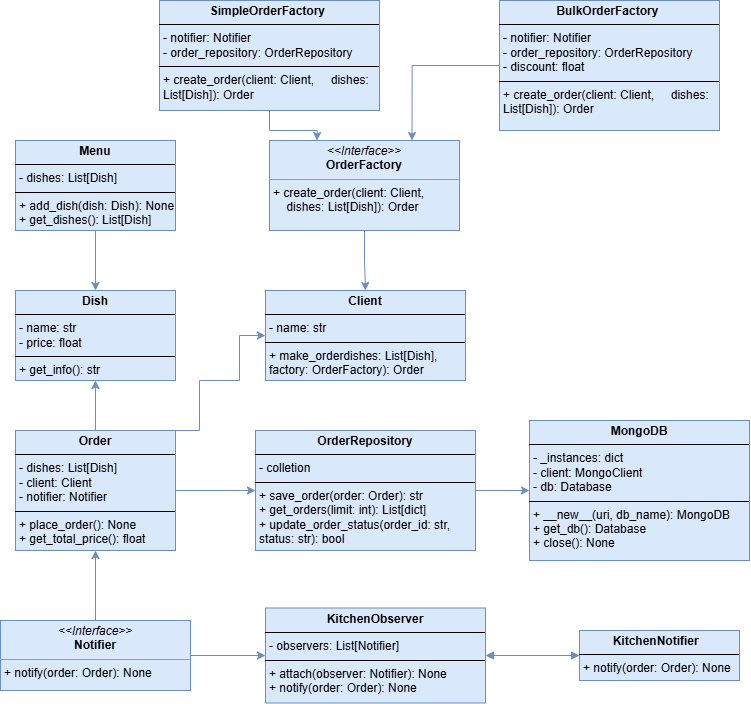

The diagram above was exported from draw.io. Its source (the exported page's mxGraphModel, read from the mxfile embedded in the PNG):
<mxGraphModel dx="690" dy="1873" grid="1" gridSize="10" guides="1" tooltips="1" connect="1" arrows="1" fold="1" page="1" pageScale="1" pageWidth="850" pageHeight="1100" background="none" math="0" shadow="0">
  <root>
    <mxCell id="0" />
    <mxCell id="1" parent="0" />
    <mxCell id="NRO1NqqO6hsRslBKBXaT-6" value="" style="edgeStyle=orthogonalEdgeStyle;rounded=0;orthogonalLoop=1;jettySize=auto;html=1;labelBackgroundColor=none;strokeColor=#6c8ebf;fontColor=default;fillColor=#dae8fc;" edge="1" parent="1" source="5d2195bd80daf111-15" target="NRO1NqqO6hsRslBKBXaT-3">
      <mxGeometry relative="1" as="geometry" />
    </mxCell>
    <mxCell id="5d2195bd80daf111-15" value="&lt;p style=&quot;margin:0px;margin-top:4px;text-align:center;&quot;&gt;&lt;i&gt;&amp;lt;&amp;lt;Interface&amp;gt;&amp;gt;&lt;/i&gt;&lt;br&gt;&lt;b&gt;OrderFactory&lt;/b&gt;&lt;/p&gt;&lt;hr size=&quot;1&quot;&gt;&lt;p style=&quot;margin:0px;margin-left:4px;&quot;&gt;&lt;/p&gt;&lt;p style=&quot;margin:0px;margin-left:4px;&quot;&gt;+ create_order(client: Client,&lt;/p&gt;&lt;p style=&quot;margin:0px;margin-left:4px;&quot;&gt;&amp;nbsp; &amp;nbsp; dishes: List[Dish]): Order&lt;br&gt;&lt;br&gt;&lt;/p&gt;" style="verticalAlign=top;align=left;overflow=fill;fontSize=12;fontFamily=Helvetica;html=1;rounded=0;shadow=0;comic=0;labelBackgroundColor=none;strokeWidth=1;fillColor=#dae8fc;strokeColor=#6c8ebf;" parent="1" vertex="1">
      <mxGeometry x="330" y="160" width="190" height="90" as="geometry" />
    </mxCell>
    <mxCell id="NRO1NqqO6hsRslBKBXaT-1" value="&lt;p style=&quot;margin:0px;margin-top:4px;text-align:center;&quot;&gt;&lt;b&gt;Dish&lt;/b&gt;&lt;/p&gt;&lt;hr size=&quot;1&quot; style=&quot;border-style:solid;&quot;&gt;&lt;p style=&quot;margin:0px;margin-left:4px;&quot;&gt;- name: str&lt;/p&gt;&lt;p style=&quot;margin:0px;margin-left:4px;&quot;&gt;&lt;span style=&quot;background-color: transparent; color: light-dark(rgb(0, 0, 0), rgb(255, 255, 255));&quot;&gt;- price: float&lt;/span&gt;&lt;/p&gt;&lt;hr size=&quot;1&quot; style=&quot;border-style:solid;&quot;&gt;&lt;p style=&quot;margin:0px;margin-left:4px;&quot;&gt;+ get_info(): str&lt;/p&gt;" style="verticalAlign=top;align=left;overflow=fill;html=1;whiteSpace=wrap;labelBackgroundColor=none;fillColor=#dae8fc;strokeColor=#6c8ebf;" vertex="1" parent="1">
      <mxGeometry x="76" y="310" width="160" height="90" as="geometry" />
    </mxCell>
    <mxCell id="NRO1NqqO6hsRslBKBXaT-7" value="" style="edgeStyle=orthogonalEdgeStyle;rounded=0;orthogonalLoop=1;jettySize=auto;html=1;labelBackgroundColor=none;strokeColor=#6c8ebf;fontColor=default;fillColor=#dae8fc;entryX=0.25;entryY=0;entryDx=0;entryDy=0;" edge="1" parent="1" source="NRO1NqqO6hsRslBKBXaT-2" target="5d2195bd80daf111-15">
      <mxGeometry relative="1" as="geometry" />
    </mxCell>
    <mxCell id="NRO1NqqO6hsRslBKBXaT-2" value="&lt;p style=&quot;margin:0px;margin-top:4px;text-align:center;&quot;&gt;&lt;b&gt;SimpleOrderFactory&amp;nbsp;&lt;/b&gt;&lt;/p&gt;&lt;hr size=&quot;1&quot; style=&quot;border-style:solid;&quot;&gt;&lt;p style=&quot;margin:0px;margin-left:4px;&quot;&gt;- notifier: Notifier&lt;/p&gt;&lt;p style=&quot;margin:0px;margin-left:4px;&quot;&gt;-&amp;nbsp;order_repository: OrderRepository&lt;/p&gt;&lt;hr size=&quot;1&quot; style=&quot;border-style:solid;&quot;&gt;&lt;p style=&quot;margin:0px;margin-left:4px;&quot;&gt;+ create_order(client: Client,&amp;nbsp; &amp;nbsp; &amp;nbsp;dishes: List[Dish]): Order&lt;/p&gt;" style="verticalAlign=top;align=left;overflow=fill;html=1;whiteSpace=wrap;labelBackgroundColor=none;fillColor=#dae8fc;strokeColor=#6c8ebf;" vertex="1" parent="1">
      <mxGeometry x="220" y="20" width="220" height="110" as="geometry" />
    </mxCell>
    <mxCell id="NRO1NqqO6hsRslBKBXaT-3" value="&lt;p style=&quot;margin:0px;margin-top:4px;text-align:center;&quot;&gt;&lt;b&gt;Client&lt;/b&gt;&lt;/p&gt;&lt;hr size=&quot;1&quot; style=&quot;border-style:solid;&quot;&gt;&lt;p style=&quot;margin:0px;margin-left:4px;&quot;&gt;- name: str&lt;/p&gt;&lt;hr size=&quot;1&quot; style=&quot;border-style:solid;&quot;&gt;&lt;p style=&quot;margin:0px;margin-left:4px;&quot;&gt;+ make_orderdishes: List[Dish], factory: OrderFactory): Order&lt;/p&gt;" style="verticalAlign=top;align=left;overflow=fill;html=1;whiteSpace=wrap;labelBackgroundColor=none;fillColor=#dae8fc;strokeColor=#6c8ebf;" vertex="1" parent="1">
      <mxGeometry x="326" y="310" width="200" height="90" as="geometry" />
    </mxCell>
    <mxCell id="NRO1NqqO6hsRslBKBXaT-5" value="" style="edgeStyle=orthogonalEdgeStyle;rounded=0;orthogonalLoop=1;jettySize=auto;html=1;labelBackgroundColor=none;strokeColor=#6c8ebf;fontColor=default;fillColor=#dae8fc;" edge="1" parent="1" source="NRO1NqqO6hsRslBKBXaT-4" target="NRO1NqqO6hsRslBKBXaT-1">
      <mxGeometry relative="1" as="geometry" />
    </mxCell>
    <mxCell id="NRO1NqqO6hsRslBKBXaT-4" value="&lt;p style=&quot;margin:0px;margin-top:4px;text-align:center;&quot;&gt;&lt;b&gt;Menu&lt;/b&gt;&lt;/p&gt;&lt;hr size=&quot;1&quot; style=&quot;border-style:solid;&quot;&gt;&lt;p style=&quot;margin:0px;margin-left:4px;&quot;&gt;- dishes: List[Dish]&lt;/p&gt;&lt;hr size=&quot;1&quot; style=&quot;border-style:solid;&quot;&gt;&lt;p style=&quot;margin:0px;margin-left:4px;&quot;&gt;+ add_dish(dish: Dish): None&lt;/p&gt;&lt;p style=&quot;margin:0px;margin-left:4px;&quot;&gt;+ get_dishes(): List[Dish]&lt;/p&gt;" style="verticalAlign=top;align=left;overflow=fill;html=1;whiteSpace=wrap;labelBackgroundColor=none;fillColor=#dae8fc;strokeColor=#6c8ebf;" vertex="1" parent="1">
      <mxGeometry x="76" y="160" width="160" height="90" as="geometry" />
    </mxCell>
    <mxCell id="NRO1NqqO6hsRslBKBXaT-17" value="" style="edgeStyle=orthogonalEdgeStyle;rounded=0;orthogonalLoop=1;jettySize=auto;html=1;strokeColor=#6c8ebf;fontColor=#FFFFFF;fillColor=#dae8fc;" edge="1" parent="1" source="NRO1NqqO6hsRslBKBXaT-8" target="NRO1NqqO6hsRslBKBXaT-1">
      <mxGeometry relative="1" as="geometry" />
    </mxCell>
    <mxCell id="NRO1NqqO6hsRslBKBXaT-18" style="edgeStyle=orthogonalEdgeStyle;rounded=0;orthogonalLoop=1;jettySize=auto;html=1;exitX=1;exitY=0;exitDx=0;exitDy=0;entryX=0;entryY=0.5;entryDx=0;entryDy=0;strokeColor=#6c8ebf;fontColor=#FFFFFF;fillColor=#dae8fc;" edge="1" parent="1" source="NRO1NqqO6hsRslBKBXaT-8" target="NRO1NqqO6hsRslBKBXaT-3">
      <mxGeometry relative="1" as="geometry">
        <Array as="points">
          <mxPoint x="260" y="450" />
          <mxPoint x="260" y="400" />
          <mxPoint x="300" y="400" />
          <mxPoint x="300" y="355" />
        </Array>
      </mxGeometry>
    </mxCell>
    <mxCell id="NRO1NqqO6hsRslBKBXaT-20" value="" style="edgeStyle=orthogonalEdgeStyle;rounded=0;orthogonalLoop=1;jettySize=auto;html=1;strokeColor=#FFFFFF;fontColor=#FFFFFF;" edge="1" parent="1" source="NRO1NqqO6hsRslBKBXaT-8" target="NRO1NqqO6hsRslBKBXaT-19">
      <mxGeometry relative="1" as="geometry" />
    </mxCell>
    <mxCell id="NRO1NqqO6hsRslBKBXaT-21" style="edgeStyle=orthogonalEdgeStyle;rounded=0;orthogonalLoop=1;jettySize=auto;html=1;entryX=0;entryY=0.5;entryDx=0;entryDy=0;strokeColor=#6c8ebf;fontColor=#FFFFFF;fillColor=#dae8fc;" edge="1" parent="1" source="NRO1NqqO6hsRslBKBXaT-8" target="NRO1NqqO6hsRslBKBXaT-19">
      <mxGeometry relative="1" as="geometry" />
    </mxCell>
    <mxCell id="NRO1NqqO6hsRslBKBXaT-8" value="&lt;p style=&quot;margin:0px;margin-top:4px;text-align:center;&quot;&gt;&lt;b&gt;Order&lt;/b&gt;&lt;/p&gt;&lt;hr size=&quot;1&quot; style=&quot;border-style:solid;&quot;&gt;&lt;p style=&quot;margin:0px;margin-left:4px;&quot;&gt;- dishes: List[Dish]&amp;nbsp;&lt;/p&gt;&lt;p style=&quot;margin:0px;margin-left:4px;&quot;&gt;- client: Client&amp;nbsp; &amp;nbsp; &amp;nbsp;&lt;/p&gt;&lt;p style=&quot;margin:0px;margin-left:4px;&quot;&gt;- notifier: Notifier&lt;/p&gt;&lt;hr size=&quot;1&quot; style=&quot;border-style:solid;&quot;&gt;&lt;p style=&quot;margin:0px;margin-left:4px;&quot;&gt;+ place_order(): None&lt;/p&gt;&lt;p style=&quot;margin:0px;margin-left:4px;&quot;&gt;+ get_total_price(): float&lt;/p&gt;" style="verticalAlign=top;align=left;overflow=fill;html=1;whiteSpace=wrap;labelBackgroundColor=none;fillColor=#dae8fc;strokeColor=#6c8ebf;" vertex="1" parent="1">
      <mxGeometry x="76" y="450" width="160" height="120" as="geometry" />
    </mxCell>
    <mxCell id="NRO1NqqO6hsRslBKBXaT-11" value="" style="edgeStyle=orthogonalEdgeStyle;rounded=0;orthogonalLoop=1;jettySize=auto;html=1;labelBackgroundColor=none;strokeColor=#6c8ebf;fontColor=default;fillColor=#dae8fc;" edge="1" parent="1" source="NRO1NqqO6hsRslBKBXaT-9" target="NRO1NqqO6hsRslBKBXaT-8">
      <mxGeometry relative="1" as="geometry" />
    </mxCell>
    <mxCell id="NRO1NqqO6hsRslBKBXaT-26" value="" style="edgeStyle=orthogonalEdgeStyle;rounded=0;orthogonalLoop=1;jettySize=auto;html=1;strokeColor=#6c8ebf;fontColor=#FFFFFF;fillColor=#dae8fc;" edge="1" parent="1" source="NRO1NqqO6hsRslBKBXaT-9" target="NRO1NqqO6hsRslBKBXaT-25">
      <mxGeometry relative="1" as="geometry" />
    </mxCell>
    <mxCell id="NRO1NqqO6hsRslBKBXaT-9" value="&lt;p style=&quot;margin:0px;margin-top:4px;text-align:center;&quot;&gt;&lt;i&gt;&amp;lt;&amp;lt;Interface&amp;gt;&amp;gt;&lt;/i&gt;&lt;br&gt;&lt;b&gt;Notifier&lt;/b&gt;&lt;/p&gt;&lt;hr size=&quot;1&quot;&gt;&lt;p style=&quot;margin:0px;margin-left:4px;&quot;&gt;&lt;/p&gt;&lt;p style=&quot;margin:0px;margin-left:4px;&quot;&gt;+ notify(order: Order): None&lt;/p&gt;&lt;p style=&quot;margin:0px;margin-left:4px;&quot;&gt;&lt;br&gt;&lt;/p&gt;" style="verticalAlign=top;align=left;overflow=fill;fontSize=12;fontFamily=Helvetica;html=1;rounded=0;shadow=0;comic=0;labelBackgroundColor=none;strokeWidth=1;fillColor=#dae8fc;strokeColor=#6c8ebf;" vertex="1" parent="1">
      <mxGeometry x="61" y="640" width="190" height="70" as="geometry" />
    </mxCell>
    <mxCell id="NRO1NqqO6hsRslBKBXaT-10" value="&lt;p style=&quot;text-align: center; margin: 4px 0px 0px;&quot;&gt;&lt;span style=&quot;background-color: transparent; text-align: left;&quot;&gt;&lt;b&gt;KitchenNotifier&amp;nbsp;&lt;/b&gt;&lt;/span&gt;&lt;b&gt;&amp;nbsp;&lt;/b&gt;&lt;/p&gt;&lt;hr size=&quot;1&quot; style=&quot;border-style:solid;&quot;&gt;&lt;p style=&quot;margin:0px;margin-left:4px;&quot;&gt;&lt;/p&gt;&lt;p style=&quot;margin:0px;margin-left:4px;&quot;&gt;+ notify(order: Order): None&lt;/p&gt;" style="verticalAlign=top;align=left;overflow=fill;html=1;whiteSpace=wrap;labelBackgroundColor=none;fillColor=#dae8fc;strokeColor=#6c8ebf;" vertex="1" parent="1">
      <mxGeometry x="640" y="650" width="160" height="50" as="geometry" />
    </mxCell>
    <mxCell id="NRO1NqqO6hsRslBKBXaT-15" style="edgeStyle=orthogonalEdgeStyle;rounded=0;orthogonalLoop=1;jettySize=auto;html=1;strokeColor=#6c8ebf;fontColor=#FFFFFF;fillColor=#dae8fc;entryX=0.75;entryY=0;entryDx=0;entryDy=0;" edge="1" parent="1" source="NRO1NqqO6hsRslBKBXaT-14" target="5d2195bd80daf111-15">
      <mxGeometry relative="1" as="geometry">
        <mxPoint x="520.0000000000001" y="230" as="targetPoint" />
        <Array as="points">
          <mxPoint x="473" y="85" />
        </Array>
      </mxGeometry>
    </mxCell>
    <mxCell id="NRO1NqqO6hsRslBKBXaT-14" value="&lt;p style=&quot;margin:0px;margin-top:4px;text-align:center;&quot;&gt;&lt;b&gt;BulkOrderFactory&amp;nbsp;&lt;/b&gt;&lt;/p&gt;&lt;hr size=&quot;1&quot; style=&quot;border-style:solid;&quot;&gt;&lt;p style=&quot;margin:0px;margin-left:4px;&quot;&gt;- notifier: Notifier&lt;/p&gt;&lt;p style=&quot;margin:0px;margin-left:4px;&quot;&gt;-&amp;nbsp;order_repository: OrderRepository&lt;/p&gt;&lt;p style=&quot;margin:0px;margin-left:4px;&quot;&gt;- discount: float&lt;/p&gt;&lt;hr size=&quot;1&quot; style=&quot;border-style:solid;&quot;&gt;&lt;p style=&quot;margin:0px;margin-left:4px;&quot;&gt;+ create_order(client: Client,&amp;nbsp; &amp;nbsp; &amp;nbsp;dishes: List[Dish]): Order&lt;/p&gt;" style="verticalAlign=top;align=left;overflow=fill;html=1;whiteSpace=wrap;labelBackgroundColor=none;fillColor=#dae8fc;strokeColor=#6c8ebf;" vertex="1" parent="1">
      <mxGeometry x="560" y="20" width="220" height="130" as="geometry" />
    </mxCell>
    <mxCell id="NRO1NqqO6hsRslBKBXaT-23" value="" style="edgeStyle=orthogonalEdgeStyle;rounded=0;orthogonalLoop=1;jettySize=auto;html=1;strokeColor=#6c8ebf;fontColor=#FFFFFF;fillColor=#dae8fc;" edge="1" parent="1" source="NRO1NqqO6hsRslBKBXaT-19" target="NRO1NqqO6hsRslBKBXaT-22">
      <mxGeometry relative="1" as="geometry" />
    </mxCell>
    <mxCell id="NRO1NqqO6hsRslBKBXaT-19" value="&lt;p style=&quot;margin:0px;margin-top:4px;text-align:center;&quot;&gt;&lt;b&gt;OrderRepository&lt;/b&gt;&lt;/p&gt;&lt;hr size=&quot;1&quot; style=&quot;border-style:solid;&quot;&gt;&lt;p style=&quot;margin:0px;margin-left:4px;&quot;&gt;- colletion&lt;/p&gt;&lt;hr size=&quot;1&quot; style=&quot;border-style:solid;&quot;&gt;&lt;p style=&quot;margin:0px;margin-left:4px;&quot;&gt;+ save_order(order: Order): str&amp;nbsp;&lt;/p&gt;&lt;p style=&quot;margin:0px;margin-left:4px;&quot;&gt;+ get_orders(limit: int): List[dict]&amp;nbsp;&lt;/p&gt;&lt;p style=&quot;margin:0px;margin-left:4px;&quot;&gt;+ update_order_status(order_id: str, status: str): bool&amp;nbsp;&lt;/p&gt;" style="verticalAlign=top;align=left;overflow=fill;html=1;whiteSpace=wrap;labelBackgroundColor=none;fillColor=#dae8fc;strokeColor=#6c8ebf;" vertex="1" parent="1">
      <mxGeometry x="316" y="450" width="220" height="120" as="geometry" />
    </mxCell>
    <mxCell id="NRO1NqqO6hsRslBKBXaT-22" value="&lt;p style=&quot;margin:0px;margin-top:4px;text-align:center;&quot;&gt;&lt;b&gt;MongoDB&lt;/b&gt;&lt;/p&gt;&lt;hr size=&quot;1&quot; style=&quot;border-style:solid;&quot;&gt;&lt;p style=&quot;margin:0px;margin-left:4px;&quot;&gt;- _instances: dict&amp;nbsp;&lt;/p&gt;&lt;p style=&quot;margin:0px;margin-left:4px;&quot;&gt;- client: MongoClient&amp;nbsp;&lt;/p&gt;&lt;p style=&quot;margin:0px;margin-left:4px;&quot;&gt;- db: Database&lt;/p&gt;&lt;hr size=&quot;1&quot; style=&quot;border-style:solid;&quot;&gt;&lt;p style=&quot;margin:0px;margin-left:4px;&quot;&gt;+ __new__(uri, db_name): MongoDB&amp;nbsp;&lt;/p&gt;&lt;p style=&quot;margin:0px;margin-left:4px;&quot;&gt;+ get_db(): Database&amp;nbsp; &amp;nbsp; &amp;nbsp; &amp;nbsp; &amp;nbsp; &amp;nbsp; &amp;nbsp;&lt;/p&gt;&lt;p style=&quot;margin:0px;margin-left:4px;&quot;&gt;+ close(): None&amp;nbsp; &amp;nbsp; &amp;nbsp;&lt;/p&gt;" style="verticalAlign=top;align=left;overflow=fill;html=1;whiteSpace=wrap;labelBackgroundColor=none;fillColor=#dae8fc;strokeColor=#6c8ebf;" vertex="1" parent="1">
      <mxGeometry x="590" y="440" width="220" height="140" as="geometry" />
    </mxCell>
    <mxCell id="NRO1NqqO6hsRslBKBXaT-25" value="&lt;p style=&quot;margin:0px;margin-top:4px;text-align:center;&quot;&gt;&lt;b&gt;KitchenObserver&lt;/b&gt;&lt;/p&gt;&lt;hr size=&quot;1&quot; style=&quot;border-style:solid;&quot;&gt;&lt;p style=&quot;margin:0px;margin-left:4px;&quot;&gt;- observers: List[Notifier]&lt;/p&gt;&lt;hr size=&quot;1&quot; style=&quot;border-style:solid;&quot;&gt;&lt;p style=&quot;margin:0px;margin-left:4px;&quot;&gt;+ attach(observer: Notifier): None&amp;nbsp;&lt;/p&gt;&lt;p style=&quot;margin:0px;margin-left:4px;&quot;&gt;+ notify(order: Order): None&lt;/p&gt;" style="verticalAlign=top;align=left;overflow=fill;html=1;whiteSpace=wrap;labelBackgroundColor=none;fillColor=#dae8fc;strokeColor=#6c8ebf;" vertex="1" parent="1">
      <mxGeometry x="326" y="627.5" width="220" height="95" as="geometry" />
    </mxCell>
    <mxCell id="NRO1NqqO6hsRslBKBXaT-27" value="" style="endArrow=block;startArrow=block;endFill=1;startFill=1;html=1;rounded=0;strokeColor=#6c8ebf;fontColor=#FFFFFF;entryX=0;entryY=0.5;entryDx=0;entryDy=0;exitX=1;exitY=0.5;exitDx=0;exitDy=0;fillColor=#dae8fc;" edge="1" parent="1" source="NRO1NqqO6hsRslBKBXaT-25" target="NRO1NqqO6hsRslBKBXaT-10">
      <mxGeometry width="160" relative="1" as="geometry">
        <mxPoint x="420" y="610" as="sourcePoint" />
        <mxPoint x="570" y="740" as="targetPoint" />
      </mxGeometry>
    </mxCell>
  </root>
</mxGraphModel>